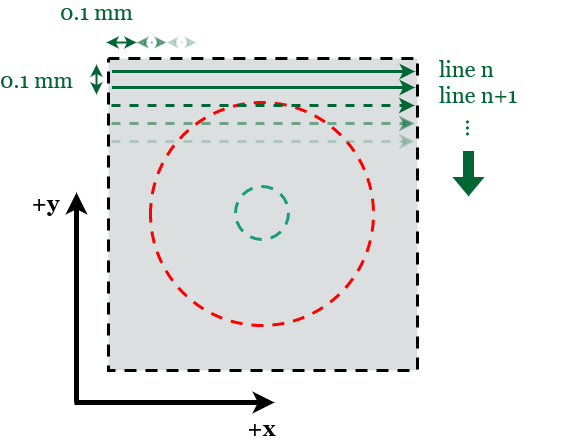

The diagram above was exported from draw.io. Its source (the exported page's mxGraphModel, read from the mxfile embedded in the PNG):
<mxGraphModel dx="1430" dy="708" grid="1" gridSize="10" guides="1" tooltips="1" connect="1" arrows="1" fold="1" page="1" pageScale="1" pageWidth="850" pageHeight="1100" math="0" shadow="0">
  <root>
    <mxCell id="0" />
    <mxCell id="1" parent="0" />
    <mxCell id="H3SLANZbMlsemjnm50_5-12" value="" style="shape=image;verticalLabelPosition=bottom;labelBackgroundColor=default;verticalAlign=top;aspect=fixed;imageAspect=0;image=data:image/png,(base64 omitted: 11684 chars);" parent="1" vertex="1">
      <mxGeometry x="277" y="210" width="321" height="328" as="geometry" />
    </mxCell>
    <mxCell id="H3SLANZbMlsemjnm50_5-2" value="" style="endArrow=classic;html=1;rounded=0;strokeColor=#006633;strokeWidth=3;entryX=0.943;entryY=0;entryDx=0;entryDy=0;entryPerimeter=0;" parent="1" edge="1">
      <mxGeometry width="50" height="50" relative="1" as="geometry">
        <mxPoint x="285.46" y="229" as="sourcePoint" />
        <mxPoint x="588.5360000000001" y="229" as="targetPoint" />
      </mxGeometry>
    </mxCell>
    <mxCell id="H3SLANZbMlsemjnm50_5-3" value="" style="endArrow=classic;html=1;rounded=0;strokeColor=#006633;strokeWidth=3;entryX=0.943;entryY=0;entryDx=0;entryDy=0;entryPerimeter=0;" parent="1" edge="1">
      <mxGeometry width="50" height="50" relative="1" as="geometry">
        <mxPoint x="285.4599999999991" y="245" as="sourcePoint" />
        <mxPoint x="588.5359999999991" y="245" as="targetPoint" />
      </mxGeometry>
    </mxCell>
    <mxCell id="H3SLANZbMlsemjnm50_5-5" value="" style="endArrow=classic;html=1;rounded=0;strokeColor=#000000;strokeWidth=5;" parent="1" edge="1">
      <mxGeometry width="50" height="50" relative="1" as="geometry">
        <mxPoint x="250" y="560" as="sourcePoint" />
        <mxPoint x="250" y="350" as="targetPoint" />
      </mxGeometry>
    </mxCell>
    <mxCell id="H3SLANZbMlsemjnm50_5-7" value="&lt;font style=&quot;font-size: 22px;&quot; face=&quot;Georgia&quot;&gt;&lt;b&gt;+y&lt;/b&gt;&lt;/font&gt;" style="edgeLabel;html=1;align=center;verticalAlign=middle;resizable=0;points=[];" parent="H3SLANZbMlsemjnm50_5-5" vertex="1" connectable="0">
      <mxGeometry x="0.8587" y="-5" relative="1" as="geometry">
        <mxPoint x="-36" y="-4" as="offset" />
      </mxGeometry>
    </mxCell>
    <mxCell id="H3SLANZbMlsemjnm50_5-6" value="" style="endArrow=classic;html=1;rounded=0;strokeColor=#000000;strokeWidth=5;" parent="1" edge="1">
      <mxGeometry width="50" height="50" relative="1" as="geometry">
        <mxPoint x="248" y="560" as="sourcePoint" />
        <mxPoint x="448" y="560" as="targetPoint" />
      </mxGeometry>
    </mxCell>
    <mxCell id="H3SLANZbMlsemjnm50_5-8" value="&lt;b&gt;+x&lt;/b&gt;" style="edgeLabel;html=1;align=center;verticalAlign=middle;resizable=0;points=[];fontSize=22;fontFamily=Georgia;" parent="H3SLANZbMlsemjnm50_5-6" vertex="1" connectable="0">
      <mxGeometry x="0.7624" y="5" relative="1" as="geometry">
        <mxPoint x="10" y="31" as="offset" />
      </mxGeometry>
    </mxCell>
    <mxCell id="H3SLANZbMlsemjnm50_5-10" value="&lt;div align=&quot;left&quot;&gt;&lt;font color=&quot;#006633&quot;&gt;line n&lt;/font&gt;&lt;/div&gt;&lt;div align=&quot;left&quot;&gt;&lt;font color=&quot;#006633&quot;&gt;line n+1&lt;br&gt;&lt;/font&gt;&lt;/div&gt;" style="text;html=1;strokeColor=none;fillColor=none;align=left;verticalAlign=middle;whiteSpace=wrap;rounded=0;fontFamily=Georgia;fontSize=22;" parent="1" vertex="1">
      <mxGeometry x="611" y="220" width="130" height="40" as="geometry" />
    </mxCell>
    <mxCell id="H3SLANZbMlsemjnm50_5-11" value="..." style="text;html=1;strokeColor=none;fillColor=none;align=center;verticalAlign=middle;whiteSpace=wrap;rounded=0;fontFamily=Georgia;fontSize=22;fontColor=#006633;rotation=90;" parent="1" vertex="1">
      <mxGeometry x="619" y="271" width="60" height="30" as="geometry" />
    </mxCell>
    <mxCell id="H3SLANZbMlsemjnm50_5-13" value="" style="endArrow=classic;startArrow=classic;html=1;rounded=0;strokeColor=#006633;strokeWidth=2;fontFamily=Georgia;fontSize=22;fontColor=#006633;" parent="1" edge="1">
      <mxGeometry width="50" height="50" relative="1" as="geometry">
        <mxPoint x="270" y="252" as="sourcePoint" />
        <mxPoint x="270" y="222" as="targetPoint" />
      </mxGeometry>
    </mxCell>
    <mxCell id="H3SLANZbMlsemjnm50_5-14" value="0.1 mm" style="edgeLabel;html=1;align=center;verticalAlign=middle;resizable=0;points=[];fontSize=22;fontFamily=Georgia;fontColor=#006633;" parent="H3SLANZbMlsemjnm50_5-13" vertex="1" connectable="0">
      <mxGeometry x="0.4222" y="-1" relative="1" as="geometry">
        <mxPoint x="-61" y="6" as="offset" />
      </mxGeometry>
    </mxCell>
    <mxCell id="H3SLANZbMlsemjnm50_5-15" value="" style="shape=flexArrow;endArrow=classic;html=1;rounded=0;strokeColor=#006633;strokeWidth=0;fontFamily=Georgia;fontSize=22;fontColor=#006633;fillColor=#006633;" parent="1" edge="1">
      <mxGeometry width="50" height="50" relative="1" as="geometry">
        <mxPoint x="642" y="309" as="sourcePoint" />
        <mxPoint x="642" y="353" as="targetPoint" />
      </mxGeometry>
    </mxCell>
    <mxCell id="H3SLANZbMlsemjnm50_5-16" value="" style="endArrow=classic;html=1;rounded=0;strokeColor=#006633;strokeWidth=3;entryX=0.943;entryY=0;entryDx=0;entryDy=0;entryPerimeter=0;dashed=1;" parent="1" edge="1">
      <mxGeometry width="50" height="50" relative="1" as="geometry">
        <mxPoint x="284.9599999999991" y="263.0000000000001" as="sourcePoint" />
        <mxPoint x="588.0359999999989" y="263.0000000000001" as="targetPoint" />
      </mxGeometry>
    </mxCell>
    <mxCell id="H3SLANZbMlsemjnm50_5-17" value="" style="endArrow=classic;html=1;rounded=0;strokeColor=#006633;strokeWidth=3;entryX=0.943;entryY=0;entryDx=0;entryDy=0;entryPerimeter=0;dashed=1;opacity=50;" parent="1" edge="1">
      <mxGeometry width="50" height="50" relative="1" as="geometry">
        <mxPoint x="284.9599999999991" y="281.0000000000002" as="sourcePoint" />
        <mxPoint x="588.0359999999991" y="281.0000000000002" as="targetPoint" />
      </mxGeometry>
    </mxCell>
    <mxCell id="H3SLANZbMlsemjnm50_5-18" value="" style="endArrow=classic;html=1;rounded=0;strokeColor=#006633;strokeWidth=3;entryX=0.943;entryY=0;entryDx=0;entryDy=0;entryPerimeter=0;dashed=1;opacity=20;" parent="1" edge="1">
      <mxGeometry width="50" height="50" relative="1" as="geometry">
        <mxPoint x="284.9599999999991" y="299.0000000000002" as="sourcePoint" />
        <mxPoint x="588.0359999999991" y="299.0000000000002" as="targetPoint" />
      </mxGeometry>
    </mxCell>
    <mxCell id="tD7eBraEotbTEwG5FXqz-2" value="" style="endArrow=classic;startArrow=classic;html=1;rounded=0;strokeColor=#006633;strokeWidth=2;fontFamily=Georgia;fontSize=22;fontColor=#006633;" edge="1" parent="1">
      <mxGeometry width="50" height="50" relative="1" as="geometry">
        <mxPoint x="280" y="200" as="sourcePoint" />
        <mxPoint x="310" y="200" as="targetPoint" />
      </mxGeometry>
    </mxCell>
    <mxCell id="tD7eBraEotbTEwG5FXqz-3" value="0.1 mm" style="edgeLabel;html=1;align=center;verticalAlign=middle;resizable=0;points=[];fontSize=22;fontFamily=Georgia;fontColor=#006633;" vertex="1" connectable="0" parent="tD7eBraEotbTEwG5FXqz-2">
      <mxGeometry x="0.4222" y="-1" relative="1" as="geometry">
        <mxPoint x="-31" y="-31" as="offset" />
      </mxGeometry>
    </mxCell>
    <mxCell id="tD7eBraEotbTEwG5FXqz-4" value="" style="endArrow=classic;startArrow=classic;html=1;rounded=0;strokeColor=#006633;strokeWidth=2;fontFamily=Georgia;fontSize=22;fontColor=#006633;opacity=50;dashed=1;dashPattern=1 2;" edge="1" parent="1">
      <mxGeometry width="50" height="50" relative="1" as="geometry">
        <mxPoint x="310" y="200" as="sourcePoint" />
        <mxPoint x="340" y="200" as="targetPoint" />
      </mxGeometry>
    </mxCell>
    <mxCell id="tD7eBraEotbTEwG5FXqz-6" value="" style="endArrow=classic;startArrow=classic;html=1;rounded=0;strokeColor=#006633;strokeWidth=2;fontFamily=Georgia;fontSize=22;fontColor=#006633;opacity=20;dashed=1;dashPattern=1 2;" edge="1" parent="1">
      <mxGeometry width="50" height="50" relative="1" as="geometry">
        <mxPoint x="340" y="200" as="sourcePoint" />
        <mxPoint x="370" y="200" as="targetPoint" />
      </mxGeometry>
    </mxCell>
  </root>
</mxGraphModel>